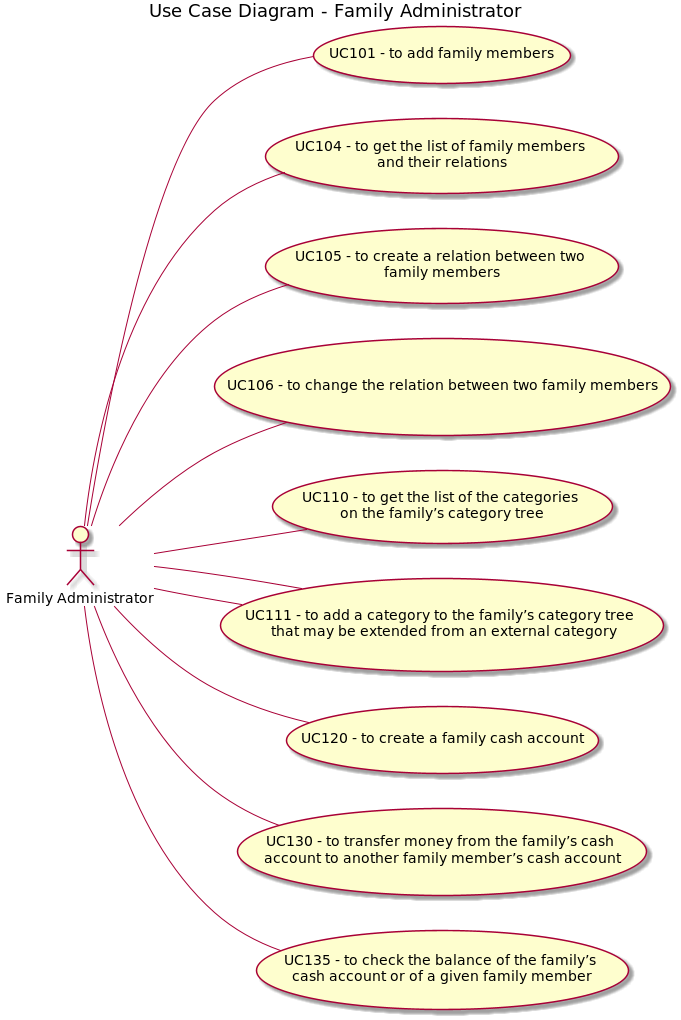

The diagram above was rendered by PlantUML. Its source (embedded in the PNG):
@startuml

left to right direction

title Use Case Diagram - Family Administrator

actor "Family Administrator" as fa

usecase "UC101 - to add family members" as uc101
usecase "UC104 - to get the list of family members \nand their relations" as uc104
usecase "UC105 - to create a relation between two \nfamily members" as uc105
usecase "UC106 - to change the relation between two family members" as uc106
usecase "UC110 - to get the list of the categories \non the family’s category tree" as uc110
usecase "UC111 - to add a category to the family’s category tree \n that may be extended from an external category" as uc111
usecase "UC120 - to create a family cash account" as uc120
usecase "UC130 - to transfer money from the family’s cash \naccount to another family member’s cash account" as uc130
usecase "UC135 - to check the balance of the family’s \ncash account or of a given family member" as uc135

fa -- uc101
fa -- uc104
fa -- uc105
fa -- uc110
fa -- uc111
fa -- uc120
fa -- uc106
fa -- uc111
fa -- uc130
fa -- uc135

@enduml